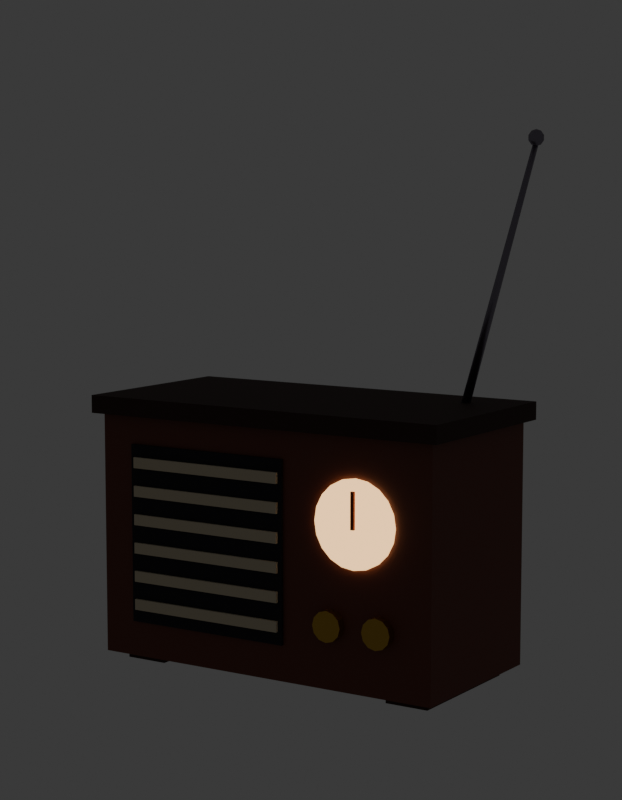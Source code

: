 # Source: SM_PRP_Radio_Blockout.blend  (saved by Blender 5.2.45; exported with 4.5.12 LTS)
import bpy
from mathutils import Matrix  # noqa: F401  (used for matrix-valued properties, if any)

bpy.ops.wm.read_factory_settings(use_empty=True)
scene = bpy.context.scene
scene.name = 'Scene'

# ---- collections
col_prp_radio = bpy.data.collections.new('PRP_Radio'); scene.collection.children.link(col_prp_radio)
col_rig = bpy.data.collections.new('Rig'); col_prp_radio.children.link(col_rig)
col_geo = bpy.data.collections.new('Geo'); col_prp_radio.children.link(col_geo)
col_sockets = bpy.data.collections.new('Sockets'); col_prp_radio.children.link(col_sockets)
col_props = bpy.data.collections.new('Props'); col_prp_radio.children.link(col_props)
col_preview = bpy.data.collections.new('_Preview'); scene.collection.children.link(col_preview)

# ---- materials (node trees are filled in below, after node groups)
mat_mat_prp_madeira = bpy.data.materials.new('MAT_PRP_Madeira')
mat_mat_prp_madeira.diffuse_color = (0.1559, 0.04231, 0.02315, 1.0)
mat_mat_prp_madeira.roughness = 0.6
mat_mat_prp_couroescuro = bpy.data.materials.new('MAT_PRP_CouroEscuro')
mat_mat_prp_couroescuro.diffuse_color = (0.04231, 0.016, 0.009721, 1.0)
mat_mat_prp_couroescuro.roughness = 0.75
mat_mat_prp_sombra = bpy.data.materials.new('MAT_PRP_Sombra')
mat_mat_prp_sombra.diffuse_color = (0.01161, 0.01033, 0.016, 1.0)
mat_mat_prp_sombra.roughness = 0.8
mat_mat_prp_grade = bpy.data.materials.new('MAT_PRP_Grade')
mat_mat_prp_grade.diffuse_color = (0.6867, 0.5972, 0.4342, 1.0)
mat_mat_prp_grade.roughness = 0.8
mat_mat_prp_lanterna = bpy.data.materials.new('MAT_PRP_Lanterna')
mat_mat_prp_lanterna.diffuse_color = (1.0, 0.5841, 0.2542, 1.0)
mat_mat_prp_lanterna.roughness = 0.3
mat_mat_prp_ferrugem = bpy.data.materials.new('MAT_PRP_Ferrugem')
mat_mat_prp_ferrugem.diffuse_color = (0.3325, 0.06848, 0.02732, 1.0)
mat_mat_prp_ferrugem.roughness = 0.8
mat_mat_prp_ferrugem.metallic = 0.2
mat_mat_prp_dourado = bpy.data.materials.new('MAT_PRP_Dourado')
mat_mat_prp_dourado.diffuse_color = (0.5841, 0.3613, 0.06848, 1.0)
mat_mat_prp_dourado.roughness = 0.35
mat_mat_prp_dourado.metallic = 1.0
mat_mat_prp_aco = bpy.data.materials.new('MAT_PRP_Aco')
mat_mat_prp_aco.diffuse_color = (0.2705, 0.2423, 0.2961, 1.0)
mat_mat_prp_aco.metallic = 0.9

# ---- material node trees
mat_mat_prp_madeira.use_nodes = True; mat_mat_prp_madeira.node_tree.nodes.clear()
_N = mat_mat_prp_madeira.node_tree.nodes; _L = mat_mat_prp_madeira.node_tree.links
n0 = _N.new('ShaderNodeBsdfPrincipled'); n0.name = 'Principled BSDF'; n0.location = (-200, 100)
n0.inputs[0].default_value = (0.1559, 0.04231, 0.02315, 1.0)
n0.inputs[2].default_value = 0.6
n0.inputs[10].default_value = 0.005
n1 = _N.new('ShaderNodeOutputMaterial'); n1.name = 'Material Output'; n1.location = (200, 100)
_L.new(n0.outputs[0], n1.inputs[0])
n1.is_active_output = True
mat_mat_prp_couroescuro.use_nodes = True; mat_mat_prp_couroescuro.node_tree.nodes.clear()
_N = mat_mat_prp_couroescuro.node_tree.nodes; _L = mat_mat_prp_couroescuro.node_tree.links
n0 = _N.new('ShaderNodeBsdfPrincipled'); n0.name = 'Principled BSDF'; n0.location = (-200, 100)
n0.inputs[0].default_value = (0.04231, 0.016, 0.009721, 1.0)
n0.inputs[2].default_value = 0.75
n0.inputs[10].default_value = 0.005
n1 = _N.new('ShaderNodeOutputMaterial'); n1.name = 'Material Output'; n1.location = (200, 100)
_L.new(n0.outputs[0], n1.inputs[0])
n1.is_active_output = True
mat_mat_prp_sombra.use_nodes = True; mat_mat_prp_sombra.node_tree.nodes.clear()
_N = mat_mat_prp_sombra.node_tree.nodes; _L = mat_mat_prp_sombra.node_tree.links
n0 = _N.new('ShaderNodeBsdfPrincipled'); n0.name = 'Principled BSDF'; n0.location = (-200, 100)
n0.inputs[0].default_value = (0.01161, 0.01033, 0.016, 1.0)
n0.inputs[2].default_value = 0.8
n0.inputs[10].default_value = 0.005
n1 = _N.new('ShaderNodeOutputMaterial'); n1.name = 'Material Output'; n1.location = (200, 100)
_L.new(n0.outputs[0], n1.inputs[0])
n1.is_active_output = True
mat_mat_prp_grade.use_nodes = True; mat_mat_prp_grade.node_tree.nodes.clear()
_N = mat_mat_prp_grade.node_tree.nodes; _L = mat_mat_prp_grade.node_tree.links
n0 = _N.new('ShaderNodeBsdfPrincipled'); n0.name = 'Principled BSDF'; n0.location = (-200, 100)
n0.inputs[0].default_value = (0.6867, 0.5972, 0.4342, 1.0)
n0.inputs[2].default_value = 0.8
n0.inputs[10].default_value = 0.005
n1 = _N.new('ShaderNodeOutputMaterial'); n1.name = 'Material Output'; n1.location = (200, 100)
_L.new(n0.outputs[0], n1.inputs[0])
n1.is_active_output = True
mat_mat_prp_lanterna.use_nodes = True; mat_mat_prp_lanterna.node_tree.nodes.clear()
_N = mat_mat_prp_lanterna.node_tree.nodes; _L = mat_mat_prp_lanterna.node_tree.links
n0 = _N.new('ShaderNodeBsdfPrincipled'); n0.name = 'Principled BSDF'; n0.location = (-200, 100)
n0.inputs[0].default_value = (1.0, 0.5841, 0.2542, 1.0)
n0.inputs[2].default_value = 0.3
n0.inputs[10].default_value = 0.005
n0.inputs[27].default_value = (1.0, 0.5841, 0.2542, 1.0)
n0.inputs[28].default_value = 2.0
n1 = _N.new('ShaderNodeOutputMaterial'); n1.name = 'Material Output'; n1.location = (200, 100)
_L.new(n0.outputs[0], n1.inputs[0])
n1.is_active_output = True
mat_mat_prp_ferrugem.use_nodes = True; mat_mat_prp_ferrugem.node_tree.nodes.clear()
_N = mat_mat_prp_ferrugem.node_tree.nodes; _L = mat_mat_prp_ferrugem.node_tree.links
n0 = _N.new('ShaderNodeBsdfPrincipled'); n0.name = 'Principled BSDF'; n0.location = (-200, 100)
n0.inputs[0].default_value = (0.3325, 0.06848, 0.02732, 1.0)
n0.inputs[1].default_value = 0.2
n0.inputs[2].default_value = 0.8
n0.inputs[10].default_value = 0.005
n1 = _N.new('ShaderNodeOutputMaterial'); n1.name = 'Material Output'; n1.location = (200, 100)
_L.new(n0.outputs[0], n1.inputs[0])
n1.is_active_output = True
mat_mat_prp_dourado.use_nodes = True; mat_mat_prp_dourado.node_tree.nodes.clear()
_N = mat_mat_prp_dourado.node_tree.nodes; _L = mat_mat_prp_dourado.node_tree.links
n0 = _N.new('ShaderNodeBsdfPrincipled'); n0.name = 'Principled BSDF'; n0.location = (-200, 100)
n0.inputs[0].default_value = (0.5841, 0.3613, 0.06848, 1.0)
n0.inputs[1].default_value = 1.0
n0.inputs[2].default_value = 0.35
n0.inputs[10].default_value = 0.005
n1 = _N.new('ShaderNodeOutputMaterial'); n1.name = 'Material Output'; n1.location = (200, 100)
_L.new(n0.outputs[0], n1.inputs[0])
n1.is_active_output = True
mat_mat_prp_aco.use_nodes = True; mat_mat_prp_aco.node_tree.nodes.clear()
_N = mat_mat_prp_aco.node_tree.nodes; _L = mat_mat_prp_aco.node_tree.links
n0 = _N.new('ShaderNodeBsdfPrincipled'); n0.name = 'Principled BSDF'; n0.location = (-200, 100)
n0.inputs[0].default_value = (0.2705, 0.2423, 0.2961, 1.0)
n0.inputs[1].default_value = 0.9
n0.inputs[2].default_value = 0.4
n0.inputs[10].default_value = 0.005
n1 = _N.new('ShaderNodeOutputMaterial'); n1.name = 'Material Output'; n1.location = (200, 100)
_L.new(n0.outputs[0], n1.inputs[0])
n1.is_active_output = True

# ---- world
world_world = bpy.data.worlds.new('World'); scene.world = world_world
world_world.use_nodes = True; world_world.node_tree.nodes.clear()
_N = world_world.node_tree.nodes; _L = world_world.node_tree.links
n0 = _N.new('ShaderNodeBackground'); n0.name = 'Background'; n0.location = (-200, 100)
n0.inputs[0].default_value = (0.05, 0.05, 0.05, 1.0)
n1 = _N.new('ShaderNodeOutputWorld'); n1.name = 'World Output'; n1.location = (200, 100)
_L.new(n0.outputs[0], n1.inputs[0])
n1.is_active_output = True
world_world.color = (0.006512, 0.005605, 0.009134)

# ---- cameras
cam_cam_frente = bpy.data.cameras.new('CAM_frente')
cam_cam_frente.type = 'ORTHO'
cam_cam_frente.ortho_scale = 0.8625
cam_cam_perfil = bpy.data.cameras.new('CAM_perfil')
cam_cam_perfil.type = 'ORTHO'
cam_cam_perfil.ortho_scale = 0.8625
cam_cam_costas = bpy.data.cameras.new('CAM_costas')
cam_cam_costas.type = 'ORTHO'
cam_cam_costas.ortho_scale = 0.8625
cam_cam_tres_quartos = bpy.data.cameras.new('CAM_tres_quartos')
cam_cam_tres_quartos.lens = 85.0

# ---- meshes
me_sm_prp_radio = bpy.data.meshes.new('SM_PRP_Radio')
me_sm_prp_radio.from_pydata([(-0.21, -0.1, 0.01), (-0.21, -0.1, 0.29), (-0.21, 0.1, 0.01), (-0.21, 0.1, 0.29), (0.21, -0.1, 0.01), (0.21, -0.1, 0.29), (0.21, 0.1, 0.01), (0.21, 0.1, 0.29), (-0.22, -0.11, 0.282), (-0.22, -0.11, 0.302), (-0.22, 0.11, 0.282), (-0.22, 0.11, 0.302), (0.22, -0.11, 0.282), (0.22, -0.11, 0.302), (0.22, 0.11, 0.282), (0.22, 0.11, 0.302), (-0.195, -0.08, 0.0), (-0.195, -0.08, 0.016), (-0.195, 0.08, 0.0), (-0.195, 0.08, 0.016), (-0.145, -0.08, 0.0), (-0.145, -0.08, 0.016), (-0.145, 0.08, 0.0), (-0.145, 0.08, 0.016), (0.145, -0.08, 0.0), (0.145, -0.08, 0.016), (0.145, 0.08, 0.0), (0.145, 0.08, 0.016), (0.195, -0.08, 0.0), (0.195, -0.08, 0.016), (0.195, 0.08, 0.0), (0.195, 0.08, 0.016), (-0.17, -0.103, 0.05), (-0.17, -0.103, 0.25), (-0.17, -0.099, 0.05), (-0.17, -0.099, 0.25), (0.03, -0.103, 0.05), (0.03, -0.103, 0.25), (0.03, -0.099, 0.05), (0.03, -0.099, 0.25), (-0.165, -0.106, 0.064), (-0.165, -0.106, 0.076), (-0.165, -0.102, 0.064), (-0.165, -0.102, 0.076), (0.025, -0.106, 0.064), (0.025, -0.106, 0.076), (0.025, -0.102, 0.064), (0.025, -0.102, 0.076), (-0.165, -0.106, 0.096), (-0.165, -0.106, 0.108), (-0.165, -0.102, 0.096), (-0.165, -0.102, 0.108), (0.025, -0.106, 0.096), (0.025, -0.106, 0.108), (0.025, -0.102, 0.096), (0.025, -0.102, 0.108), (-0.165, -0.106, 0.128), (-0.165, -0.106, 0.14), (-0.165, -0.102, 0.128), (-0.165, -0.102, 0.14), (0.025, -0.106, 0.128), (0.025, -0.106, 0.14), (0.025, -0.102, 0.128), (0.025, -0.102, 0.14), (-0.165, -0.106, 0.16), (-0.165, -0.106, 0.172), (-0.165, -0.102, 0.16), (-0.165, -0.102, 0.172), (0.025, -0.106, 0.16), (0.025, -0.106, 0.172), (0.025, -0.102, 0.16), (0.025, -0.102, 0.172), (-0.165, -0.106, 0.192), (-0.165, -0.106, 0.204), (-0.165, -0.102, 0.192), (-0.165, -0.102, 0.204), (0.025, -0.106, 0.192), (0.025, -0.106, 0.204), (0.025, -0.102, 0.192), (0.025, -0.102, 0.204), (-0.165, -0.106, 0.224), (-0.165, -0.106, 0.236), (-0.165, -0.102, 0.224), (-0.165, -0.102, 0.236), (0.025, -0.106, 0.224), (0.025, -0.106, 0.236), (0.025, -0.102, 0.224), (0.025, -0.102, 0.236), (0.118, -0.1075, 0.225), (0.118, -0.1075, 0.185), (0.12, -0.104, 0.142), (0.12, -0.096, 0.142), (0.1348, -0.104, 0.1443), (0.1348, -0.096, 0.1443), (0.1482, -0.104, 0.1512), (0.1482, -0.096, 0.1512), (0.1588, -0.104, 0.1618), (0.1588, -0.096, 0.1618), (0.1657, -0.104, 0.1752), (0.1657, -0.096, 0.1752), (0.168, -0.104, 0.19), (0.168, -0.096, 0.19), (0.1657, -0.104, 0.2048), (0.1657, -0.096, 0.2048), (0.1588, -0.104, 0.2182), (0.1588, -0.096, 0.2182), (0.1482, -0.104, 0.2288), (0.1482, -0.096, 0.2288), (0.1348, -0.104, 0.2357), (0.1348, -0.096, 0.2357), (0.12, -0.104, 0.238), (0.12, -0.096, 0.238), (0.1052, -0.104, 0.2357), (0.1052, -0.096, 0.2357), (0.09179, -0.104, 0.2288), (0.09179, -0.096, 0.2288), (0.08117, -0.104, 0.2182), (0.08117, -0.096, 0.2182), (0.07435, -0.104, 0.2048), (0.07435, -0.096, 0.2048), (0.072, -0.104, 0.19), (0.072, -0.096, 0.19), (0.07435, -0.104, 0.1752), (0.07435, -0.096, 0.1752), (0.08117, -0.104, 0.1618), (0.08117, -0.096, 0.1618), (0.09179, -0.104, 0.1512), (0.09179, -0.096, 0.1512), (0.1052, -0.104, 0.1443), (0.1052, -0.096, 0.1443), (0.118, -0.1045, 0.185), (0.118, -0.1045, 0.225), (0.122, -0.1075, 0.185), (0.122, -0.1075, 0.225), (0.122, -0.1045, 0.185), (0.122, -0.1045, 0.225), (0.23, 0.08, 0.594), (0.23, 0.08529, 0.5923), (0.09, -0.11, 0.063), (0.09, -0.1, 0.063), (0.0985, -0.11, 0.06528), (0.0985, -0.1, 0.06528), (0.1047, -0.11, 0.0715), (0.1047, -0.1, 0.0715), (0.107, -0.11, 0.08), (0.107, -0.1, 0.08), (0.1047, -0.11, 0.0885), (0.1047, -0.1, 0.0885), (0.0985, -0.11, 0.09472), (0.0985, -0.1, 0.09472), (0.09, -0.11, 0.097), (0.09, -0.1, 0.097), (0.0815, -0.11, 0.09472), (0.0815, -0.1, 0.09472), (0.07528, -0.11, 0.0885), (0.07528, -0.1, 0.0885), (0.073, -0.11, 0.08), (0.073, -0.1, 0.08), (0.07528, -0.11, 0.0715), (0.07528, -0.1, 0.0715), (0.0815, -0.11, 0.06528), (0.0815, -0.1, 0.06528), (0.15, -0.11, 0.063), (0.15, -0.1, 0.063), (0.1585, -0.11, 0.06528), (0.1585, -0.1, 0.06528), (0.1647, -0.11, 0.0715), (0.1647, -0.1, 0.0715), (0.167, -0.11, 0.08), (0.167, -0.1, 0.08), (0.1647, -0.11, 0.0885), (0.1647, -0.1, 0.0885), (0.1585, -0.11, 0.09472), (0.1585, -0.1, 0.09472), (0.15, -0.11, 0.097), (0.15, -0.1, 0.097), (0.1415, -0.11, 0.09472), (0.1415, -0.1, 0.09472), (0.1353, -0.11, 0.0885), (0.1353, -0.1, 0.0885), (0.133, -0.11, 0.08), (0.133, -0.1, 0.08), (0.1353, -0.11, 0.0715), (0.1353, -0.1, 0.0715), (0.1415, -0.11, 0.06528), (0.1415, -0.1, 0.06528), (0.16, 0.06499, 0.2997), (0.23, 0.08299, 0.5798), (0.1642, 0.06246, 0.2988), (0.2325, 0.08147, 0.5793), (0.1642, 0.05747, 0.2991), (0.2325, 0.07848, 0.5795), (0.16, 0.05501, 0.3003), (0.23, 0.07701, 0.5802), (0.1558, 0.05754, 0.3012), (0.2275, 0.07853, 0.5807), (0.1558, 0.06253, 0.3009), (0.2275, 0.08152, 0.5805), (0.23, 0.08856, 0.5878), (0.23, 0.08856, 0.5822), (0.23, 0.08529, 0.5777), (0.23, 0.08, 0.576), (0.2337, 0.08374, 0.5923), (0.2361, 0.08605, 0.5878), (0.2361, 0.08605, 0.5822), (0.2337, 0.08374, 0.5777), (0.2353, 0.08, 0.5923), (0.2386, 0.08, 0.5878), (0.2386, 0.08, 0.5822), (0.2353, 0.08, 0.5777), (0.2337, 0.07626, 0.5923), (0.2361, 0.07395, 0.5878), (0.2361, 0.07395, 0.5822), (0.2337, 0.07626, 0.5777), (0.23, 0.07471, 0.5923), (0.23, 0.07144, 0.5878), (0.23, 0.07144, 0.5822), (0.23, 0.07471, 0.5777), (0.2263, 0.07626, 0.5923), (0.2239, 0.07395, 0.5878), (0.2239, 0.07395, 0.5822), (0.2263, 0.07626, 0.5777), (0.2247, 0.08, 0.5923), (0.2214, 0.08, 0.5878), (0.2214, 0.08, 0.5822), (0.2247, 0.08, 0.5777), (0.2263, 0.08374, 0.5923), (0.2239, 0.08605, 0.5878), (0.2239, 0.08605, 0.5822), (0.2263, 0.08374, 0.5777)], [], [(0, 1, 3, 2), (2, 3, 7, 6), (6, 7, 5, 4), (4, 5, 1, 0), (2, 6, 4, 0), (7, 3, 1, 5), (8, 9, 11, 10), (10, 11, 15, 14), (14, 15, 13, 12), (12, 13, 9, 8), (10, 14, 12, 8), (15, 11, 9, 13), (16, 17, 19, 18), (18, 19, 23, 22), (22, 23, 21, 20), (20, 21, 17, 16), (18, 22, 20, 16), (23, 19, 17, 21), (24, 25, 27, 26), (26, 27, 31, 30), (30, 31, 29, 28), (28, 29, 25, 24), (26, 30, 28, 24), (31, 27, 25, 29), (32, 33, 35, 34), (34, 35, 39, 38), (38, 39, 37, 36), (36, 37, 33, 32), (34, 38, 36, 32), (39, 35, 33, 37), (40, 41, 43, 42), (42, 43, 47, 46), (46, 47, 45, 44), (44, 45, 41, 40), (42, 46, 44, 40), (47, 43, 41, 45), (48, 49, 51, 50), (50, 51, 55, 54), (54, 55, 53, 52), (52, 53, 49, 48), (50, 54, 52, 48), (55, 51, 49, 53), (56, 57, 59, 58), (58, 59, 63, 62), (62, 63, 61, 60), (60, 61, 57, 56), (58, 62, 60, 56), (63, 59, 57, 61), (64, 65, 67, 66), (66, 67, 71, 70), (70, 71, 69, 68), (68, 69, 65, 64), (66, 70, 68, 64), (71, 67, 65, 69), (72, 73, 75, 74), (74, 75, 79, 78), (78, 79, 77, 76), (76, 77, 73, 72), (74, 78, 76, 72), (79, 75, 73, 77), (80, 81, 83, 82), (82, 83, 87, 86), (86, 87, 85, 84), (84, 85, 81, 80), (82, 86, 84, 80), (87, 83, 81, 85), (146, 148, 150, 152, 154, 156, 158, 160, 138, 140, 142, 144), (208, 207, 211, 212), (90, 91, 93, 92), (158, 159, 161, 160), (144, 145, 147, 146), (92, 93, 95, 94), (156, 157, 159, 158), (201, 205, 209), (94, 95, 97, 96), (196, 197, 187, 186), (190, 191, 193, 192), (96, 97, 99, 98), (198, 137, 202, 203), (142, 143, 145, 144), (98, 99, 101, 100), (154, 155, 157, 156), (137, 136, 202), (100, 101, 103, 102), (202, 136, 206), (166, 167, 169, 168), (102, 103, 105, 104), (162, 163, 165, 164), (140, 141, 143, 142), (104, 105, 107, 106), (152, 153, 155, 154), (174, 175, 177, 176), (106, 107, 109, 108), (170, 171, 173, 172), (168, 169, 171, 170), (108, 109, 111, 110), (209, 208, 212, 213), (138, 139, 141, 140), (110, 111, 113, 112), (150, 151, 153, 152), (194, 195, 197, 196), (112, 113, 115, 114), (203, 202, 206, 207), (200, 199, 204, 205), (114, 115, 117, 116), (204, 203, 207, 208), (135, 131, 88, 133), (116, 117, 119, 118), (148, 149, 151, 150), (130, 134, 132, 89), (118, 119, 121, 120), (188, 189, 191, 190), (132, 133, 88, 89), (120, 121, 123, 122), (164, 165, 167, 166), (134, 135, 133, 132), (122, 123, 125, 124), (146, 147, 149, 148), (130, 131, 135, 134), (124, 125, 127, 126), (93, 91, 129, 127, 125, 123, 121, 119, 117, 115, 113, 111, 109, 107, 105, 103, 101, 99, 97, 95), (89, 88, 131, 130), (126, 127, 129, 128), (201, 209, 213), (172, 173, 175, 174), (128, 129, 91, 90), (90, 92, 94, 96, 98, 100, 102, 104, 106, 108, 110, 112, 114, 116, 118, 120, 122, 124, 126, 128), (196, 186, 188, 190, 192, 194), (206, 136, 210), (160, 161, 139, 138), (161, 159, 157, 155, 153, 151, 149, 147, 145, 143, 141, 139), (176, 177, 179, 178), (199, 198, 203, 204), (186, 187, 189, 188), (178, 179, 181, 180), (195, 193, 191, 189, 187, 197), (201, 200, 205), (180, 181, 183, 182), (169, 167, 165, 163, 185, 183, 181, 179, 177, 175, 173, 171), (205, 204, 208, 209), (182, 183, 185, 184), (207, 206, 210, 211), (192, 193, 195, 194), (184, 185, 163, 162), (166, 168, 170, 172, 174, 176, 178, 180, 182, 184, 162, 164), (210, 136, 214), (212, 211, 215, 216), (211, 210, 214, 215), (201, 213, 217), (213, 212, 216, 217), (214, 136, 218), (216, 215, 219, 220), (215, 214, 218, 219), (201, 217, 221), (217, 216, 220, 221), (218, 136, 222), (220, 219, 223, 224), (219, 218, 222, 223), (201, 221, 225), (221, 220, 224, 225), (222, 136, 226), (224, 223, 227, 228), (223, 222, 226, 227), (201, 225, 229), (225, 224, 228, 229), (226, 136, 137), (228, 227, 198, 199), (227, 226, 137, 198), (201, 229, 200), (229, 228, 199, 200)])
me_sm_prp_radio.polygons.foreach_set('use_smooth', [0, 0, 0, 0, 0, 0, 0, 0, 0, 0, 0, 0, 0, 0, 0, 0, 0, 0, 0, 0, 0, 0, 0, 0, 0, 0, 0, 0, 0, 0, 0, 0, 0, 0, 0, 0, 0, 0, 0, 0, 0, 0, 0, 0, 0, 0, 0, 0, 0, 0, 0, 0, 0, 0, 0, 0, 0, 0, 0, 0, 0, 0, 0, 0, 0, 0, 0, 1, 0, 0, 0, 0, 0, 1, 0, 1, 1, 0, 1, 0, 0, 0, 1, 0, 1, 0, 0, 0, 0, 0, 0, 0, 0, 0, 0, 0, 1, 0, 0, 0, 1, 0, 1, 1, 0, 1, 0, 0, 0, 0, 0, 1, 0, 0, 0, 0, 0, 0, 0, 0, 0, 0, 0, 1, 0, 0, 0, 1, 1, 0, 0, 0, 1, 1, 0, 1, 1, 0, 0, 1, 0, 1, 1, 0, 0, 1, 1, 1, 1, 1, 1, 1, 1, 1, 1, 1, 1, 1, 1, 1, 1, 1, 1, 1, 1, 1, 1, 1, 1, 1])
me_sm_prp_radio.polygons.foreach_set('material_index', [0, 0, 0, 0, 0, 0, 1, 1, 1, 1, 1, 1, 1, 1, 1, 1, 1, 1, 1, 1, 1, 1, 1, 1, 2, 2, 2, 2, 2, 2, 3, 3, 3, 3, 3, 3, 3, 3, 3, 3, 3, 3, 3, 3, 3, 3, 3, 3, 3, 3, 3, 3, 3, 3, 3, 3, 3, 3, 3, 3, 3, 3, 3, 3, 3, 3, 6, 7, 4, 6, 6, 4, 6, 7, 4, 7, 7, 4, 7, 6, 4, 6, 7, 4, 7, 6, 4, 6, 6, 4, 6, 6, 4, 6, 6, 4, 7, 6, 4, 6, 7, 4, 7, 7, 4, 7, 5, 4, 6, 5, 4, 7, 5, 4, 6, 5, 4, 6, 5, 4, 4, 5, 4, 7, 6, 4, 4, 7, 7, 6, 6, 6, 7, 7, 6, 7, 7, 6, 6, 7, 6, 7, 7, 6, 6, 7, 7, 7, 7, 7, 7, 7, 7, 7, 7, 7, 7, 7, 7, 7, 7, 7, 7, 7, 7, 7, 7, 7, 7, 7])
me_sm_prp_radio.materials.append(mat_mat_prp_madeira)
me_sm_prp_radio.materials.append(mat_mat_prp_couroescuro)
me_sm_prp_radio.materials.append(mat_mat_prp_sombra)
me_sm_prp_radio.materials.append(mat_mat_prp_grade)
me_sm_prp_radio.materials.append(mat_mat_prp_lanterna)
me_sm_prp_radio.materials.append(mat_mat_prp_ferrugem)
me_sm_prp_radio.materials.append(mat_mat_prp_dourado)
me_sm_prp_radio.materials.append(mat_mat_prp_aco)
me_sm_prp_radio.update()

# ---- objects
ob_sm_prp_radio = bpy.data.objects.new('SM_PRP_Radio', me_sm_prp_radio)
ob_cam_frente = bpy.data.objects.new('CAM_frente', cam_cam_frente)
ob_cam_perfil = bpy.data.objects.new('CAM_perfil', cam_cam_perfil)
ob_cam_costas = bpy.data.objects.new('CAM_costas', cam_cam_costas)
ob_cam_tres_quartos = bpy.data.objects.new('CAM_tres_quartos', cam_cam_tres_quartos)

# ---- transforms, parenting, visibility, modifiers, constraints
ob_sm_prp_radio.location = (0.0, 0.0, 0.0)
ob_cam_frente.location = (0.0, -6.0, 0.3)
ob_cam_frente.rotation_euler = (1.571, -0.0, 0.0)
ob_cam_perfil.location = (-6.0, 0.0, 0.3)
ob_cam_perfil.rotation_euler = (1.571, -0.0, -1.571)
ob_cam_costas.location = (0.0, 6.0, 0.3)
ob_cam_costas.rotation_euler = (-1.571, 3.142, -0.0)
ob_cam_tres_quartos.location = (1.125, -1.725, 0.5625)
ob_cam_tres_quartos.rotation_euler = (1.444, -8.045e-08, 0.5779)

# ---- collection membership
col_geo.objects.link(ob_sm_prp_radio)
col_preview.objects.link(ob_cam_frente)
col_preview.objects.link(ob_cam_perfil)
col_preview.objects.link(ob_cam_costas)
col_preview.objects.link(ob_cam_tres_quartos)

# ---- scene / render settings (as saved in the file)
scene.camera = ob_cam_tres_quartos
scene.frame_start = 1; scene.frame_end = 250; scene.frame_set(1)
scene.render.engine = 'BLENDER_WORKBENCH'
scene.render.resolution_x = 700
scene.render.resolution_y = 900
scene.render.bake_bias = 0.0
scene.render.bake_samples = 0
scene.render.compositor_device = 'GPU'
scene.eevee.use_volume_custom_range = False
scene.eevee.fast_gi_thickness_near = 0.1
scene.eevee.fast_gi_thickness_far = 0.0
scene.eevee.ray_tracing_options.screen_trace_thickness = 0.1
bpy.context.view_layer.update()
